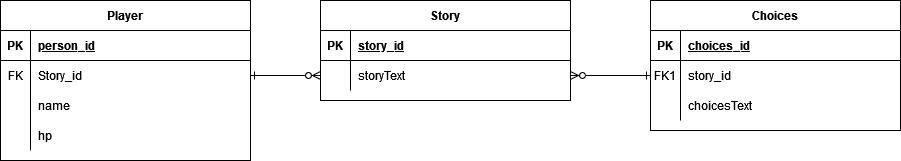

The diagram above was exported from draw.io. Its source (the exported page's mxGraphModel, read from the mxfile embedded in the PNG):
<mxGraphModel dx="1434" dy="782" grid="1" gridSize="10" guides="1" tooltips="1" connect="1" arrows="1" fold="1" page="1" pageScale="1" pageWidth="850" pageHeight="1100" background="#FFFFFF" math="0" shadow="0" extFonts="Permanent Marker^https://fonts.googleapis.com/css?family=Permanent+Marker">
  <root>
    <mxCell id="0" />
    <mxCell id="1" parent="0" />
    <mxCell id="C-vyLk0tnHw3VtMMgP7b-1" value="" style="edgeStyle=entityRelationEdgeStyle;endArrow=ERzeroToMany;startArrow=ERone;endFill=1;startFill=0;exitX=1;exitY=0.5;exitDx=0;exitDy=0;" parent="1" source="C-vyLk0tnHw3VtMMgP7b-27" target="C-vyLk0tnHw3VtMMgP7b-6" edge="1">
      <mxGeometry width="100" height="100" relative="1" as="geometry">
        <mxPoint x="340" y="720" as="sourcePoint" />
        <mxPoint x="440" y="620" as="targetPoint" />
        <Array as="points">
          <mxPoint x="280" y="240" />
        </Array>
      </mxGeometry>
    </mxCell>
    <mxCell id="C-vyLk0tnHw3VtMMgP7b-2" value="Story" style="shape=table;startSize=30;container=1;collapsible=1;childLayout=tableLayout;fixedRows=1;rowLines=0;fontStyle=1;align=center;resizeLast=1;" parent="1" vertex="1">
      <mxGeometry x="340" y="90" width="250" height="100" as="geometry" />
    </mxCell>
    <mxCell id="C-vyLk0tnHw3VtMMgP7b-3" value="" style="shape=partialRectangle;collapsible=0;dropTarget=0;pointerEvents=0;fillColor=none;points=[[0,0.5],[1,0.5]];portConstraint=eastwest;top=0;left=0;right=0;bottom=1;" parent="C-vyLk0tnHw3VtMMgP7b-2" vertex="1">
      <mxGeometry y="30" width="250" height="30" as="geometry" />
    </mxCell>
    <mxCell id="C-vyLk0tnHw3VtMMgP7b-4" value="PK" style="shape=partialRectangle;overflow=hidden;connectable=0;fillColor=none;top=0;left=0;bottom=0;right=0;fontStyle=1;" parent="C-vyLk0tnHw3VtMMgP7b-3" vertex="1">
      <mxGeometry width="30" height="30" as="geometry">
        <mxRectangle width="30" height="30" as="alternateBounds" />
      </mxGeometry>
    </mxCell>
    <mxCell id="C-vyLk0tnHw3VtMMgP7b-5" value="story_id" style="shape=partialRectangle;overflow=hidden;connectable=0;fillColor=none;top=0;left=0;bottom=0;right=0;align=left;spacingLeft=6;fontStyle=5;" parent="C-vyLk0tnHw3VtMMgP7b-3" vertex="1">
      <mxGeometry x="30" width="220" height="30" as="geometry">
        <mxRectangle width="220" height="30" as="alternateBounds" />
      </mxGeometry>
    </mxCell>
    <mxCell id="C-vyLk0tnHw3VtMMgP7b-6" value="" style="shape=partialRectangle;collapsible=0;dropTarget=0;pointerEvents=0;fillColor=none;points=[[0,0.5],[1,0.5]];portConstraint=eastwest;top=0;left=0;right=0;bottom=0;" parent="C-vyLk0tnHw3VtMMgP7b-2" vertex="1">
      <mxGeometry y="60" width="250" height="30" as="geometry" />
    </mxCell>
    <mxCell id="C-vyLk0tnHw3VtMMgP7b-7" value="" style="shape=partialRectangle;overflow=hidden;connectable=0;fillColor=none;top=0;left=0;bottom=0;right=0;" parent="C-vyLk0tnHw3VtMMgP7b-6" vertex="1">
      <mxGeometry width="30" height="30" as="geometry">
        <mxRectangle width="30" height="30" as="alternateBounds" />
      </mxGeometry>
    </mxCell>
    <mxCell id="C-vyLk0tnHw3VtMMgP7b-8" value="storyText" style="shape=partialRectangle;overflow=hidden;connectable=0;fillColor=none;top=0;left=0;bottom=0;right=0;align=left;spacingLeft=6;" parent="C-vyLk0tnHw3VtMMgP7b-6" vertex="1">
      <mxGeometry x="30" width="220" height="30" as="geometry">
        <mxRectangle width="220" height="30" as="alternateBounds" />
      </mxGeometry>
    </mxCell>
    <mxCell id="C-vyLk0tnHw3VtMMgP7b-13" value="Choices" style="shape=table;startSize=30;container=1;collapsible=1;childLayout=tableLayout;fixedRows=1;rowLines=0;fontStyle=1;align=center;resizeLast=1;" parent="1" vertex="1">
      <mxGeometry x="670" y="90" width="250" height="130" as="geometry" />
    </mxCell>
    <mxCell id="C-vyLk0tnHw3VtMMgP7b-14" value="" style="shape=partialRectangle;collapsible=0;dropTarget=0;pointerEvents=0;fillColor=none;points=[[0,0.5],[1,0.5]];portConstraint=eastwest;top=0;left=0;right=0;bottom=1;" parent="C-vyLk0tnHw3VtMMgP7b-13" vertex="1">
      <mxGeometry y="30" width="250" height="30" as="geometry" />
    </mxCell>
    <mxCell id="C-vyLk0tnHw3VtMMgP7b-15" value="PK" style="shape=partialRectangle;overflow=hidden;connectable=0;fillColor=none;top=0;left=0;bottom=0;right=0;fontStyle=1;" parent="C-vyLk0tnHw3VtMMgP7b-14" vertex="1">
      <mxGeometry width="30" height="30" as="geometry">
        <mxRectangle width="30" height="30" as="alternateBounds" />
      </mxGeometry>
    </mxCell>
    <mxCell id="C-vyLk0tnHw3VtMMgP7b-16" value="choices_id" style="shape=partialRectangle;overflow=hidden;connectable=0;fillColor=none;top=0;left=0;bottom=0;right=0;align=left;spacingLeft=6;fontStyle=5;" parent="C-vyLk0tnHw3VtMMgP7b-14" vertex="1">
      <mxGeometry x="30" width="220" height="30" as="geometry">
        <mxRectangle width="220" height="30" as="alternateBounds" />
      </mxGeometry>
    </mxCell>
    <mxCell id="C-vyLk0tnHw3VtMMgP7b-17" value="" style="shape=partialRectangle;collapsible=0;dropTarget=0;pointerEvents=0;fillColor=none;points=[[0,0.5],[1,0.5]];portConstraint=eastwest;top=0;left=0;right=0;bottom=0;" parent="C-vyLk0tnHw3VtMMgP7b-13" vertex="1">
      <mxGeometry y="60" width="250" height="30" as="geometry" />
    </mxCell>
    <mxCell id="C-vyLk0tnHw3VtMMgP7b-18" value="FK1" style="shape=partialRectangle;overflow=hidden;connectable=0;fillColor=none;top=0;left=0;bottom=0;right=0;" parent="C-vyLk0tnHw3VtMMgP7b-17" vertex="1">
      <mxGeometry width="30" height="30" as="geometry">
        <mxRectangle width="30" height="30" as="alternateBounds" />
      </mxGeometry>
    </mxCell>
    <mxCell id="C-vyLk0tnHw3VtMMgP7b-19" value="story_id" style="shape=partialRectangle;overflow=hidden;connectable=0;fillColor=none;top=0;left=0;bottom=0;right=0;align=left;spacingLeft=6;" parent="C-vyLk0tnHw3VtMMgP7b-17" vertex="1">
      <mxGeometry x="30" width="220" height="30" as="geometry">
        <mxRectangle width="220" height="30" as="alternateBounds" />
      </mxGeometry>
    </mxCell>
    <mxCell id="C-vyLk0tnHw3VtMMgP7b-20" value="" style="shape=partialRectangle;collapsible=0;dropTarget=0;pointerEvents=0;fillColor=none;points=[[0,0.5],[1,0.5]];portConstraint=eastwest;top=0;left=0;right=0;bottom=0;" parent="C-vyLk0tnHw3VtMMgP7b-13" vertex="1">
      <mxGeometry y="90" width="250" height="30" as="geometry" />
    </mxCell>
    <mxCell id="C-vyLk0tnHw3VtMMgP7b-21" value="" style="shape=partialRectangle;overflow=hidden;connectable=0;fillColor=none;top=0;left=0;bottom=0;right=0;" parent="C-vyLk0tnHw3VtMMgP7b-20" vertex="1">
      <mxGeometry width="30" height="30" as="geometry">
        <mxRectangle width="30" height="30" as="alternateBounds" />
      </mxGeometry>
    </mxCell>
    <mxCell id="C-vyLk0tnHw3VtMMgP7b-22" value="choicesText" style="shape=partialRectangle;overflow=hidden;connectable=0;fillColor=none;top=0;left=0;bottom=0;right=0;align=left;spacingLeft=6;" parent="C-vyLk0tnHw3VtMMgP7b-20" vertex="1">
      <mxGeometry x="30" width="220" height="30" as="geometry">
        <mxRectangle width="220" height="30" as="alternateBounds" />
      </mxGeometry>
    </mxCell>
    <mxCell id="C-vyLk0tnHw3VtMMgP7b-23" value="Player" style="shape=table;startSize=30;container=1;collapsible=1;childLayout=tableLayout;fixedRows=1;rowLines=0;fontStyle=1;align=center;resizeLast=1;" parent="1" vertex="1">
      <mxGeometry x="20" y="90" width="250" height="160" as="geometry" />
    </mxCell>
    <mxCell id="C-vyLk0tnHw3VtMMgP7b-24" value="" style="shape=partialRectangle;collapsible=0;dropTarget=0;pointerEvents=0;fillColor=none;points=[[0,0.5],[1,0.5]];portConstraint=eastwest;top=0;left=0;right=0;bottom=1;" parent="C-vyLk0tnHw3VtMMgP7b-23" vertex="1">
      <mxGeometry y="30" width="250" height="30" as="geometry" />
    </mxCell>
    <mxCell id="C-vyLk0tnHw3VtMMgP7b-25" value="PK" style="shape=partialRectangle;overflow=hidden;connectable=0;fillColor=none;top=0;left=0;bottom=0;right=0;fontStyle=1;" parent="C-vyLk0tnHw3VtMMgP7b-24" vertex="1">
      <mxGeometry width="30" height="30" as="geometry">
        <mxRectangle width="30" height="30" as="alternateBounds" />
      </mxGeometry>
    </mxCell>
    <mxCell id="C-vyLk0tnHw3VtMMgP7b-26" value="person_id" style="shape=partialRectangle;overflow=hidden;connectable=0;fillColor=none;top=0;left=0;bottom=0;right=0;align=left;spacingLeft=6;fontStyle=5;" parent="C-vyLk0tnHw3VtMMgP7b-24" vertex="1">
      <mxGeometry x="30" width="220" height="30" as="geometry">
        <mxRectangle width="220" height="30" as="alternateBounds" />
      </mxGeometry>
    </mxCell>
    <mxCell id="C-vyLk0tnHw3VtMMgP7b-27" value="" style="shape=partialRectangle;collapsible=0;dropTarget=0;pointerEvents=0;fillColor=none;points=[[0,0.5],[1,0.5]];portConstraint=eastwest;top=0;left=0;right=0;bottom=0;" parent="C-vyLk0tnHw3VtMMgP7b-23" vertex="1">
      <mxGeometry y="60" width="250" height="30" as="geometry" />
    </mxCell>
    <mxCell id="C-vyLk0tnHw3VtMMgP7b-28" value="FK" style="shape=partialRectangle;overflow=hidden;connectable=0;fillColor=none;top=0;left=0;bottom=0;right=0;" parent="C-vyLk0tnHw3VtMMgP7b-27" vertex="1">
      <mxGeometry width="30" height="30" as="geometry">
        <mxRectangle width="30" height="30" as="alternateBounds" />
      </mxGeometry>
    </mxCell>
    <mxCell id="C-vyLk0tnHw3VtMMgP7b-29" value="Story_id" style="shape=partialRectangle;overflow=hidden;connectable=0;fillColor=none;top=0;left=0;bottom=0;right=0;align=left;spacingLeft=6;" parent="C-vyLk0tnHw3VtMMgP7b-27" vertex="1">
      <mxGeometry x="30" width="220" height="30" as="geometry">
        <mxRectangle width="220" height="30" as="alternateBounds" />
      </mxGeometry>
    </mxCell>
    <mxCell id="HTr-f7NhXZi523VHv4be-1" value="" style="shape=partialRectangle;collapsible=0;dropTarget=0;pointerEvents=0;fillColor=none;points=[[0,0.5],[1,0.5]];portConstraint=eastwest;top=0;left=0;right=0;bottom=0;" vertex="1" parent="C-vyLk0tnHw3VtMMgP7b-23">
      <mxGeometry y="90" width="250" height="30" as="geometry" />
    </mxCell>
    <mxCell id="HTr-f7NhXZi523VHv4be-2" value="" style="shape=partialRectangle;overflow=hidden;connectable=0;fillColor=none;top=0;left=0;bottom=0;right=0;" vertex="1" parent="HTr-f7NhXZi523VHv4be-1">
      <mxGeometry width="30" height="30" as="geometry">
        <mxRectangle width="30" height="30" as="alternateBounds" />
      </mxGeometry>
    </mxCell>
    <mxCell id="HTr-f7NhXZi523VHv4be-3" value="name" style="shape=partialRectangle;overflow=hidden;connectable=0;fillColor=none;top=0;left=0;bottom=0;right=0;align=left;spacingLeft=6;" vertex="1" parent="HTr-f7NhXZi523VHv4be-1">
      <mxGeometry x="30" width="220" height="30" as="geometry">
        <mxRectangle width="220" height="30" as="alternateBounds" />
      </mxGeometry>
    </mxCell>
    <mxCell id="HTr-f7NhXZi523VHv4be-4" value="" style="shape=partialRectangle;collapsible=0;dropTarget=0;pointerEvents=0;fillColor=none;points=[[0,0.5],[1,0.5]];portConstraint=eastwest;top=0;left=0;right=0;bottom=0;" vertex="1" parent="C-vyLk0tnHw3VtMMgP7b-23">
      <mxGeometry y="120" width="250" height="30" as="geometry" />
    </mxCell>
    <mxCell id="HTr-f7NhXZi523VHv4be-5" value="" style="shape=partialRectangle;overflow=hidden;connectable=0;fillColor=none;top=0;left=0;bottom=0;right=0;" vertex="1" parent="HTr-f7NhXZi523VHv4be-4">
      <mxGeometry width="30" height="30" as="geometry">
        <mxRectangle width="30" height="30" as="alternateBounds" />
      </mxGeometry>
    </mxCell>
    <mxCell id="HTr-f7NhXZi523VHv4be-6" value="hp" style="shape=partialRectangle;overflow=hidden;connectable=0;fillColor=none;top=0;left=0;bottom=0;right=0;align=left;spacingLeft=6;" vertex="1" parent="HTr-f7NhXZi523VHv4be-4">
      <mxGeometry x="30" width="220" height="30" as="geometry">
        <mxRectangle width="220" height="30" as="alternateBounds" />
      </mxGeometry>
    </mxCell>
    <mxCell id="HTr-f7NhXZi523VHv4be-11" value="" style="edgeStyle=entityRelationEdgeStyle;endArrow=ERzeroToMany;startArrow=ERone;endFill=1;startFill=0;exitX=0;exitY=0.5;exitDx=0;exitDy=0;entryX=1;entryY=0.75;entryDx=0;entryDy=0;" edge="1" parent="1" source="C-vyLk0tnHw3VtMMgP7b-17" target="C-vyLk0tnHw3VtMMgP7b-2">
      <mxGeometry width="100" height="100" relative="1" as="geometry">
        <mxPoint x="405" y="320" as="sourcePoint" />
        <mxPoint x="410" y="420" as="targetPoint" />
        <Array as="points">
          <mxPoint x="415" y="395" />
          <mxPoint x="485" y="455" />
        </Array>
      </mxGeometry>
    </mxCell>
  </root>
</mxGraphModel>